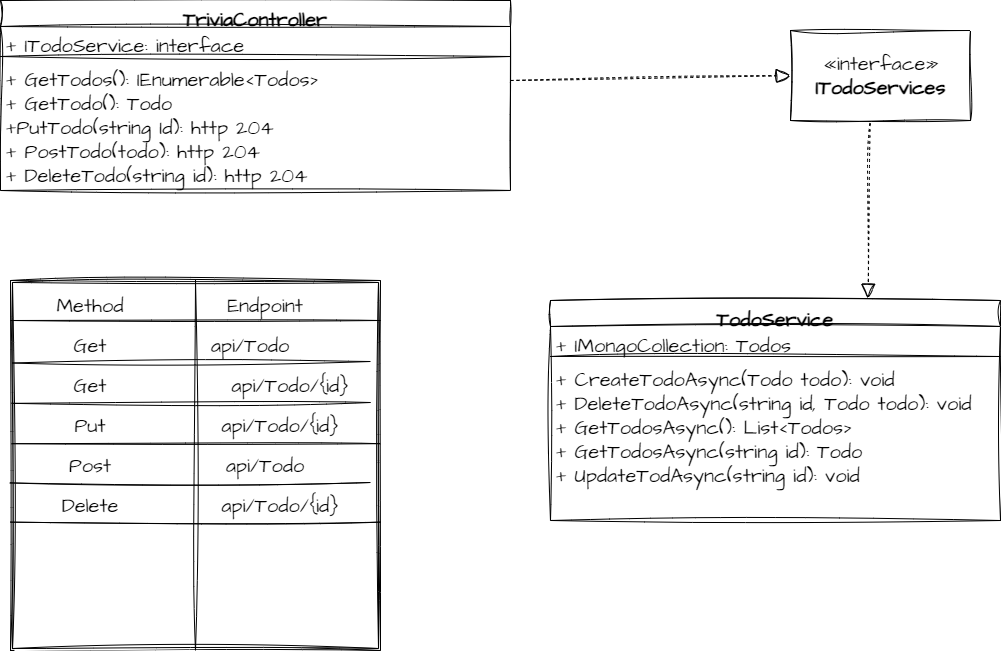

The diagram above was exported from draw.io. Its source (the exported page's mxGraphModel, read from the mxfile embedded in the PNG):
<mxGraphModel dx="402" dy="662" grid="1" gridSize="10" guides="1" tooltips="1" connect="1" arrows="1" fold="1" page="1" pageScale="1" pageWidth="850" pageHeight="1100" math="0" shadow="0">
  <root>
    <mxCell id="0" />
    <mxCell id="1" parent="0" />
    <mxCell id="2" value="TriviaController" style="swimlane;fontStyle=1;align=center;verticalAlign=top;childLayout=stackLayout;horizontal=1;startSize=26;horizontalStack=0;resizeParent=1;resizeParentMax=0;resizeLast=0;collapsible=1;marginBottom=0;sketch=1;hachureGap=4;jiggle=2;curveFitting=1;fontFamily=Architects Daughter;fontSource=https%3A%2F%2Ffonts.googleapis.com%2Fcss%3Ffamily%3DArchitects%2BDaughter;fontSize=20;" vertex="1" parent="1">
      <mxGeometry x="60" y="220" width="510" height="190" as="geometry" />
    </mxCell>
    <mxCell id="3" value="+ ITodoService: interface" style="text;strokeColor=none;fillColor=none;align=left;verticalAlign=top;spacingLeft=4;spacingRight=4;overflow=hidden;rotatable=0;points=[[0,0.5],[1,0.5]];portConstraint=eastwest;sketch=1;hachureGap=4;jiggle=2;curveFitting=1;fontFamily=Architects Daughter;fontSource=https%3A%2F%2Ffonts.googleapis.com%2Fcss%3Ffamily%3DArchitects%2BDaughter;fontSize=20;" vertex="1" parent="2">
      <mxGeometry y="26" width="510" height="26" as="geometry" />
    </mxCell>
    <mxCell id="4" value="" style="line;strokeWidth=1;fillColor=none;align=left;verticalAlign=middle;spacingTop=-1;spacingLeft=3;spacingRight=3;rotatable=0;labelPosition=right;points=[];portConstraint=eastwest;strokeColor=inherit;sketch=1;hachureGap=4;jiggle=2;curveFitting=1;fontFamily=Architects Daughter;fontSource=https%3A%2F%2Ffonts.googleapis.com%2Fcss%3Ffamily%3DArchitects%2BDaughter;fontSize=20;" vertex="1" parent="2">
      <mxGeometry y="52" width="510" height="8" as="geometry" />
    </mxCell>
    <mxCell id="5" value="+ GetTodos(): IEnumerable&lt;Todos&gt;&#10;+ GetTodo(): Todo&#10;+PutTodo(string Id): http 204&#10;+ PostTodo(todo): http 204&#10;+ DeleteTodo(string id): http 204" style="text;strokeColor=none;fillColor=none;align=left;verticalAlign=top;spacingLeft=4;spacingRight=4;overflow=hidden;rotatable=0;points=[[0,0.5],[1,0.5]];portConstraint=eastwest;sketch=1;hachureGap=4;jiggle=2;curveFitting=1;fontFamily=Architects Daughter;fontSource=https%3A%2F%2Ffonts.googleapis.com%2Fcss%3Ffamily%3DArchitects%2BDaughter;fontSize=20;" vertex="1" parent="2">
      <mxGeometry y="60" width="510" height="130" as="geometry" />
    </mxCell>
    <mxCell id="6" value="«interface»&lt;br&gt;&lt;b&gt;ITodoServices&lt;/b&gt;" style="html=1;sketch=1;hachureGap=4;jiggle=2;curveFitting=1;fontFamily=Architects Daughter;fontSource=https%3A%2F%2Ffonts.googleapis.com%2Fcss%3Ffamily%3DArchitects%2BDaughter;fontSize=20;" vertex="1" parent="1">
      <mxGeometry x="850" y="250" width="180" height="90" as="geometry" />
    </mxCell>
    <mxCell id="7" value="TodoService" style="swimlane;fontStyle=1;align=center;verticalAlign=top;childLayout=stackLayout;horizontal=1;startSize=26;horizontalStack=0;resizeParent=1;resizeParentMax=0;resizeLast=0;collapsible=1;marginBottom=0;sketch=1;hachureGap=4;jiggle=2;curveFitting=1;fontFamily=Architects Daughter;fontSource=https%3A%2F%2Ffonts.googleapis.com%2Fcss%3Ffamily%3DArchitects%2BDaughter;fontSize=20;" vertex="1" parent="1">
      <mxGeometry x="610" y="520" width="450" height="220" as="geometry" />
    </mxCell>
    <mxCell id="8" value="+ IMongoCollection: Todos" style="text;strokeColor=none;fillColor=none;align=left;verticalAlign=top;spacingLeft=4;spacingRight=4;overflow=hidden;rotatable=0;points=[[0,0.5],[1,0.5]];portConstraint=eastwest;sketch=1;hachureGap=4;jiggle=2;curveFitting=1;fontFamily=Architects Daughter;fontSource=https%3A%2F%2Ffonts.googleapis.com%2Fcss%3Ffamily%3DArchitects%2BDaughter;fontSize=20;" vertex="1" parent="7">
      <mxGeometry y="26" width="450" height="26" as="geometry" />
    </mxCell>
    <mxCell id="9" value="" style="line;strokeWidth=1;fillColor=none;align=left;verticalAlign=middle;spacingTop=-1;spacingLeft=3;spacingRight=3;rotatable=0;labelPosition=right;points=[];portConstraint=eastwest;strokeColor=inherit;sketch=1;hachureGap=4;jiggle=2;curveFitting=1;fontFamily=Architects Daughter;fontSource=https%3A%2F%2Ffonts.googleapis.com%2Fcss%3Ffamily%3DArchitects%2BDaughter;fontSize=20;" vertex="1" parent="7">
      <mxGeometry y="52" width="450" height="8" as="geometry" />
    </mxCell>
    <mxCell id="10" value="+ CreateTodoAsync(Todo todo): void&#10;+ DeleteTodoAsync(string id, Todo todo): void&#10;+ GetTodosAsync(): List&lt;Todos&gt;&#10;+ GetTodosAsync(string id): Todo&#10;+ UpdateTodAsync(string id): void" style="text;strokeColor=none;fillColor=none;align=left;verticalAlign=top;spacingLeft=4;spacingRight=4;overflow=hidden;rotatable=0;points=[[0,0.5],[1,0.5]];portConstraint=eastwest;sketch=1;hachureGap=4;jiggle=2;curveFitting=1;fontFamily=Architects Daughter;fontSource=https%3A%2F%2Ffonts.googleapis.com%2Fcss%3Ffamily%3DArchitects%2BDaughter;fontSize=20;" vertex="1" parent="7">
      <mxGeometry y="60" width="450" height="160" as="geometry" />
    </mxCell>
    <mxCell id="11" value="" style="endArrow=block;dashed=1;endFill=0;endSize=12;html=1;sketch=1;hachureGap=4;jiggle=2;curveFitting=1;fontFamily=Architects Daughter;fontSource=https%3A%2F%2Ffonts.googleapis.com%2Fcss%3Ffamily%3DArchitects%2BDaughter;fontSize=16;entryX=0;entryY=0.5;entryDx=0;entryDy=0;" edge="1" parent="1" target="6">
      <mxGeometry width="160" relative="1" as="geometry">
        <mxPoint x="570" y="300" as="sourcePoint" />
        <mxPoint x="700" y="300" as="targetPoint" />
      </mxGeometry>
    </mxCell>
    <mxCell id="12" value="" style="endArrow=block;dashed=1;endFill=0;endSize=12;html=1;sketch=1;hachureGap=4;jiggle=2;curveFitting=1;fontFamily=Architects Daughter;fontSource=https%3A%2F%2Ffonts.googleapis.com%2Fcss%3Ffamily%3DArchitects%2BDaughter;fontSize=16;exitX=0.442;exitY=1.028;exitDx=0;exitDy=0;exitPerimeter=0;entryX=0.706;entryY=-0.01;entryDx=0;entryDy=0;entryPerimeter=0;" edge="1" parent="1" source="6" target="7">
      <mxGeometry width="160" relative="1" as="geometry">
        <mxPoint x="725" y="380" as="sourcePoint" />
        <mxPoint x="855" y="380" as="targetPoint" />
      </mxGeometry>
    </mxCell>
    <mxCell id="13" value="" style="shape=ext;double=1;whiteSpace=wrap;html=1;aspect=fixed;sketch=1;hachureGap=4;jiggle=2;curveFitting=1;fontFamily=Architects Daughter;fontSource=https%3A%2F%2Ffonts.googleapis.com%2Fcss%3Ffamily%3DArchitects%2BDaughter;fontSize=20;" vertex="1" parent="1">
      <mxGeometry x="70" y="500" width="370" height="370" as="geometry" />
    </mxCell>
    <mxCell id="14" value="" style="endArrow=none;html=1;sketch=1;hachureGap=4;jiggle=2;curveFitting=1;fontFamily=Architects Daughter;fontSource=https%3A%2F%2Ffonts.googleapis.com%2Fcss%3Ffamily%3DArchitects%2BDaughter;fontSize=16;" edge="1" parent="1">
      <mxGeometry width="50" height="50" relative="1" as="geometry">
        <mxPoint x="440" y="540" as="sourcePoint" />
        <mxPoint x="70" y="540" as="targetPoint" />
      </mxGeometry>
    </mxCell>
    <mxCell id="15" value="" style="endArrow=none;html=1;sketch=1;hachureGap=4;jiggle=2;curveFitting=1;fontFamily=Architects Daughter;fontSource=https%3A%2F%2Ffonts.googleapis.com%2Fcss%3Ffamily%3DArchitects%2BDaughter;fontSize=16;entryX=0.003;entryY=0.223;entryDx=0;entryDy=0;entryPerimeter=0;" edge="1" parent="1" target="13">
      <mxGeometry width="50" height="50" relative="1" as="geometry">
        <mxPoint x="430" y="581" as="sourcePoint" />
        <mxPoint x="100" y="580.82" as="targetPoint" />
      </mxGeometry>
    </mxCell>
    <mxCell id="16" value="" style="endArrow=none;html=1;sketch=1;hachureGap=4;jiggle=2;curveFitting=1;fontFamily=Architects Daughter;fontSource=https%3A%2F%2Ffonts.googleapis.com%2Fcss%3Ffamily%3DArchitects%2BDaughter;fontSize=16;entryX=0.003;entryY=0.332;entryDx=0;entryDy=0;entryPerimeter=0;" edge="1" parent="1" target="13">
      <mxGeometry width="50" height="50" relative="1" as="geometry">
        <mxPoint x="430" y="622" as="sourcePoint" />
        <mxPoint x="100" y="621.6400000000002" as="targetPoint" />
      </mxGeometry>
    </mxCell>
    <mxCell id="17" value="" style="endArrow=none;html=1;sketch=1;hachureGap=4;jiggle=2;curveFitting=1;fontFamily=Architects Daughter;fontSource=https%3A%2F%2Ffonts.googleapis.com%2Fcss%3Ffamily%3DArchitects%2BDaughter;fontSize=16;exitX=0.999;exitY=0.441;exitDx=0;exitDy=0;exitPerimeter=0;entryX=0.003;entryY=0.441;entryDx=0;entryDy=0;entryPerimeter=0;" edge="1" parent="1" source="13" target="13">
      <mxGeometry width="50" height="50" relative="1" as="geometry">
        <mxPoint x="381.1199999999999" y="660" as="sourcePoint" />
        <mxPoint x="100" y="661.6400000000003" as="targetPoint" />
      </mxGeometry>
    </mxCell>
    <mxCell id="18" value="" style="endArrow=none;html=1;sketch=1;hachureGap=4;jiggle=2;curveFitting=1;fontFamily=Architects Daughter;fontSource=https%3A%2F%2Ffonts.googleapis.com%2Fcss%3Ffamily%3DArchitects%2BDaughter;fontSize=16;entryX=-0.002;entryY=0.547;entryDx=0;entryDy=0;entryPerimeter=0;" edge="1" parent="1" target="13">
      <mxGeometry width="50" height="50" relative="1" as="geometry">
        <mxPoint x="430" y="702" as="sourcePoint" />
        <mxPoint x="98.88" y="701.6400000000003" as="targetPoint" />
      </mxGeometry>
    </mxCell>
    <mxCell id="19" value="" style="endArrow=none;html=1;sketch=1;hachureGap=4;jiggle=2;curveFitting=1;fontFamily=Architects Daughter;fontSource=https%3A%2F%2Ffonts.googleapis.com%2Fcss%3Ffamily%3DArchitects%2BDaughter;fontSize=16;exitX=0.5;exitY=1;exitDx=0;exitDy=0;entryX=0.5;entryY=0;entryDx=0;entryDy=0;" edge="1" parent="1" source="13" target="13">
      <mxGeometry width="50" height="50" relative="1" as="geometry">
        <mxPoint x="390" y="710" as="sourcePoint" />
        <mxPoint x="108.88000000000011" y="711.6400000000003" as="targetPoint" />
      </mxGeometry>
    </mxCell>
    <mxCell id="20" value="Method" style="text;html=1;strokeColor=none;fillColor=none;align=center;verticalAlign=middle;whiteSpace=wrap;rounded=0;sketch=1;hachureGap=4;jiggle=2;curveFitting=1;fontFamily=Architects Daughter;fontSource=https%3A%2F%2Ffonts.googleapis.com%2Fcss%3Ffamily%3DArchitects%2BDaughter;fontSize=20;" vertex="1" parent="1">
      <mxGeometry x="120" y="510" width="60" height="30" as="geometry" />
    </mxCell>
    <mxCell id="21" value="Endpoint" style="text;html=1;strokeColor=none;fillColor=none;align=center;verticalAlign=middle;whiteSpace=wrap;rounded=0;sketch=1;hachureGap=4;jiggle=2;curveFitting=1;fontFamily=Architects Daughter;fontSource=https%3A%2F%2Ffonts.googleapis.com%2Fcss%3Ffamily%3DArchitects%2BDaughter;fontSize=20;" vertex="1" parent="1">
      <mxGeometry x="280" y="510" width="90" height="30" as="geometry" />
    </mxCell>
    <mxCell id="22" value="Get" style="text;html=1;strokeColor=none;fillColor=none;align=center;verticalAlign=middle;whiteSpace=wrap;rounded=0;sketch=1;hachureGap=4;jiggle=2;curveFitting=1;fontFamily=Architects Daughter;fontSource=https%3A%2F%2Ffonts.googleapis.com%2Fcss%3Ffamily%3DArchitects%2BDaughter;fontSize=20;" vertex="1" parent="1">
      <mxGeometry x="120" y="550" width="60" height="30" as="geometry" />
    </mxCell>
    <mxCell id="23" value="api/Todo" style="text;html=1;strokeColor=none;fillColor=none;align=center;verticalAlign=middle;whiteSpace=wrap;rounded=0;sketch=1;hachureGap=4;jiggle=2;curveFitting=1;fontFamily=Architects Daughter;fontSource=https%3A%2F%2Ffonts.googleapis.com%2Fcss%3Ffamily%3DArchitects%2BDaughter;fontSize=20;" vertex="1" parent="1">
      <mxGeometry x="260" y="550" width="100" height="30" as="geometry" />
    </mxCell>
    <mxCell id="24" value="Get" style="text;html=1;strokeColor=none;fillColor=none;align=center;verticalAlign=middle;whiteSpace=wrap;rounded=0;sketch=1;hachureGap=4;jiggle=2;curveFitting=1;fontFamily=Architects Daughter;fontSource=https%3A%2F%2Ffonts.googleapis.com%2Fcss%3Ffamily%3DArchitects%2BDaughter;fontSize=20;" vertex="1" parent="1">
      <mxGeometry x="120" y="590" width="60" height="30" as="geometry" />
    </mxCell>
    <mxCell id="25" value="api/Todo/{id}" style="text;html=1;strokeColor=none;fillColor=none;align=center;verticalAlign=middle;whiteSpace=wrap;rounded=0;sketch=1;hachureGap=4;jiggle=2;curveFitting=1;fontFamily=Architects Daughter;fontSource=https%3A%2F%2Ffonts.googleapis.com%2Fcss%3Ffamily%3DArchitects%2BDaughter;fontSize=20;" vertex="1" parent="1">
      <mxGeometry x="300" y="590" width="100" height="30" as="geometry" />
    </mxCell>
    <mxCell id="26" value="Put" style="text;html=1;strokeColor=none;fillColor=none;align=center;verticalAlign=middle;whiteSpace=wrap;rounded=0;sketch=1;hachureGap=4;jiggle=2;curveFitting=1;fontFamily=Architects Daughter;fontSource=https%3A%2F%2Ffonts.googleapis.com%2Fcss%3Ffamily%3DArchitects%2BDaughter;fontSize=20;" vertex="1" parent="1">
      <mxGeometry x="120" y="630" width="60" height="30" as="geometry" />
    </mxCell>
    <mxCell id="27" value="api/Todo/{id}" style="text;html=1;strokeColor=none;fillColor=none;align=center;verticalAlign=middle;whiteSpace=wrap;rounded=0;sketch=1;hachureGap=4;jiggle=2;curveFitting=1;fontFamily=Architects Daughter;fontSource=https%3A%2F%2Ffonts.googleapis.com%2Fcss%3Ffamily%3DArchitects%2BDaughter;fontSize=20;" vertex="1" parent="1">
      <mxGeometry x="290" y="630" width="100" height="30" as="geometry" />
    </mxCell>
    <mxCell id="28" value="Post" style="text;html=1;strokeColor=none;fillColor=none;align=center;verticalAlign=middle;whiteSpace=wrap;rounded=0;sketch=1;hachureGap=4;jiggle=2;curveFitting=1;fontFamily=Architects Daughter;fontSource=https%3A%2F%2Ffonts.googleapis.com%2Fcss%3Ffamily%3DArchitects%2BDaughter;fontSize=20;" vertex="1" parent="1">
      <mxGeometry x="120" y="670" width="60" height="30" as="geometry" />
    </mxCell>
    <mxCell id="29" value="api/Todo" style="text;html=1;strokeColor=none;fillColor=none;align=center;verticalAlign=middle;whiteSpace=wrap;rounded=0;sketch=1;hachureGap=4;jiggle=2;curveFitting=1;fontFamily=Architects Daughter;fontSource=https%3A%2F%2Ffonts.googleapis.com%2Fcss%3Ffamily%3DArchitects%2BDaughter;fontSize=20;" vertex="1" parent="1">
      <mxGeometry x="275" y="670" width="100" height="30" as="geometry" />
    </mxCell>
    <mxCell id="30" value="Delete" style="text;html=1;strokeColor=none;fillColor=none;align=center;verticalAlign=middle;whiteSpace=wrap;rounded=0;sketch=1;hachureGap=4;jiggle=2;curveFitting=1;fontFamily=Architects Daughter;fontSource=https%3A%2F%2Ffonts.googleapis.com%2Fcss%3Ffamily%3DArchitects%2BDaughter;fontSize=20;" vertex="1" parent="1">
      <mxGeometry x="120" y="710" width="60" height="30" as="geometry" />
    </mxCell>
    <mxCell id="31" value="api/Todo/{id}" style="text;html=1;strokeColor=none;fillColor=none;align=center;verticalAlign=middle;whiteSpace=wrap;rounded=0;sketch=1;hachureGap=4;jiggle=2;curveFitting=1;fontFamily=Architects Daughter;fontSource=https%3A%2F%2Ffonts.googleapis.com%2Fcss%3Ffamily%3DArchitects%2BDaughter;fontSize=20;" vertex="1" parent="1">
      <mxGeometry x="290" y="710" width="100" height="30" as="geometry" />
    </mxCell>
    <mxCell id="32" value="" style="endArrow=none;html=1;sketch=1;hachureGap=4;jiggle=2;curveFitting=1;fontFamily=Architects Daughter;fontSource=https%3A%2F%2Ffonts.googleapis.com%2Fcss%3Ffamily%3DArchitects%2BDaughter;fontSize=16;exitX=1;exitY=0.653;exitDx=0;exitDy=0;exitPerimeter=0;" edge="1" parent="1" source="13">
      <mxGeometry width="50" height="50" relative="1" as="geometry">
        <mxPoint x="351.12" y="740" as="sourcePoint" />
        <mxPoint x="70.00000000000011" y="741.6400000000003" as="targetPoint" />
      </mxGeometry>
    </mxCell>
  </root>
</mxGraphModel>